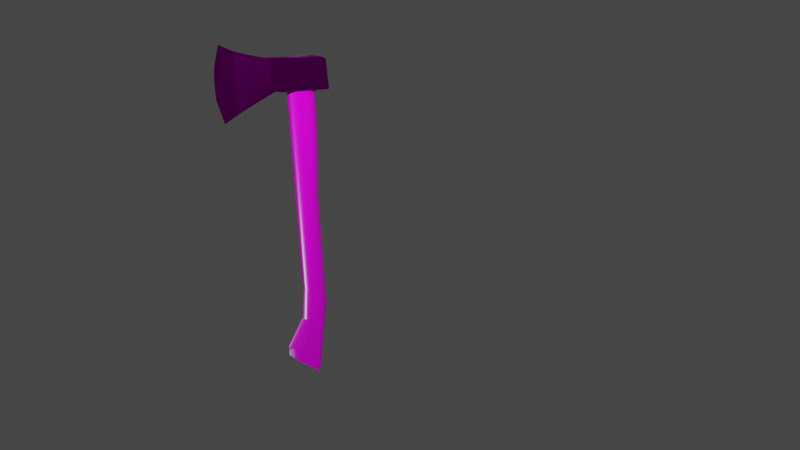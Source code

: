 # Source: Axe.blend  (saved by Blender 3.3.6; exported with 4.5.12 LTS)
import bpy
from mathutils import Matrix  # noqa: F401  (used for matrix-valued properties, if any)

bpy.ops.wm.read_factory_settings(use_empty=True)
scene = bpy.context.scene
scene.name = 'Scene'

# ---- collections
col_collection = bpy.data.collections.new('Collection'); scene.collection.children.link(col_collection)

# ---- images (referenced by path relative to the original .blend; pixels are not part of the script)
import os
ASSET_DIR = os.environ.get("B2B_ASSET_DIR", "")  # directory of the original .blend (textures are referenced by path, not embedded)
HERE = os.path.dirname(os.path.abspath(__file__))  # packed textures are extracted next to this script under _unpacked/

def load_image(name, relpath, width, height, colorspace="sRGB"):
    """Load a texture the original file referenced (path relative to the .blend, or extracted next to this script)."""
    p = next((c for c in (os.path.join(HERE, relpath), os.path.join(ASSET_DIR, relpath)) if relpath and os.path.exists(c)), "")
    if p:
        img = bpy.data.images.load(p, check_existing=True)
        img.name = name
    else:  # same state as the original file: an image datablock whose file is absent (Cycles renders it pink)
        img = bpy.data.images.new(name, width, height)
        img.source = "FILE"
        img.filepath = "//" + (relpath or name)
    img.colorspace_settings.name = colorspace
    return img
img_metal010_1k_roughness_jpg = load_image('Metal010_1K_Roughness.jpg', 'Metal010_1K_Roughness.jpg', 1024, 1024, 'sRGB')
img_metal010_1k_normaldx_jpg = load_image('Metal010_1K_NormalDX.jpg', 'Metal010_1K_NormalDX.jpg', 1024, 1024, 'sRGB')
img_metal010_1k_color_jpg = load_image('Metal010_1K_Color.jpg', 'Metal010_1K_Color.jpg', 1024, 1024, 'sRGB')
img_wood048_1k_color_jpg = load_image('Wood048_1K_Color.jpg', 'Wood048_1K_Color.jpg', 1024, 1024, 'sRGB')
img_wood048_1k_normaldx_jpg = load_image('Wood048_1K_NormalDX.jpg', 'Wood048_1K_NormalDX.jpg', 1024, 1024, 'sRGB')
img_wood048_1k_roughness_jpg = load_image('Wood048_1K_Roughness.jpg', 'Wood048_1K_Roughness.jpg', 1024, 1024, 'sRGB')
img_wood048_1k_displacement_jpg = load_image('Wood048_1K_Displacement.jpg', 'Wood048_1K_Displacement.jpg', 1024, 1024, 'sRGB')

# ---- materials (node trees are filled in below, after node groups)
mat_roughmetal = bpy.data.materials.new('RoughMetal')
mat_roughmetal.displacement_method = 'DISPLACEMENT'
mat_wood = bpy.data.materials.new('Wood')
mat_wood.alpha_threshold = 0.0
mat_wood.roughness = 0.5
mat_wood.line_color = (0.0, 0.0, 0.0, 1.0)

# ---- material node trees
mat_roughmetal.use_nodes = True; mat_roughmetal.node_tree.nodes.clear()
_N = mat_roughmetal.node_tree.nodes; _L = mat_roughmetal.node_tree.links
n0 = _N.new('ShaderNodeOutputMaterial'); n0.name = 'Material Output'; n0.location = (495, 300)
n1 = _N.new('ShaderNodeTexImage'); n1.name = 'Image Texture.003'; n1.location = (-491, -53)
n1.image = img_metal010_1k_roughness_jpg
n2 = _N.new('ShaderNodeNormalMap'); n2.name = 'Normal Map'; n2.location = (-263, -390)
n3 = _N.new('ShaderNodeTexImage'); n3.name = 'Image Texture.002'; n3.location = (-651, -377)
n3.image = img_metal010_1k_normaldx_jpg
n4 = _N.new('ShaderNodeBsdfAnisotropic'); n4.name = 'Glossy BSDF'; n4.location = (10, 300)
n4.distribution = 'GGX'
n5 = _N.new('ShaderNodeTexImage'); n5.name = 'Image Texture'; n5.location = (-476, 313)
n5.image = img_metal010_1k_color_jpg
_L.new(n3.outputs[0], n2.inputs[1])
_L.new(n4.outputs[0], n0.inputs[0])
_L.new(n1.outputs[0], n4.inputs[1])
_L.new(n2.outputs[0], n4.inputs[4])
_L.new(n5.outputs[0], n4.inputs[0])
n0.is_active_output = True
mat_wood.use_nodes = True; mat_wood.node_tree.nodes.clear()
_N = mat_wood.node_tree.nodes; _L = mat_wood.node_tree.links
n0 = _N.new('ShaderNodeBsdfPrincipled'); n0.name = 'Principled BSDF'; n0.location = (10, 300)
n0.distribution = 'GGX'
n0.subsurface_method = 'RANDOM_WALK_SKIN'
n0.inputs[3].default_value = 1.45
n0.inputs[27].default_value = (0.0, 0.0, 0.0, 1.0)
n0.inputs[28].default_value = 1.0
n1 = _N.new('ShaderNodeTexImage'); n1.name = 'Image Texture'; n1.location = (-465, 206)
n1.image = img_wood048_1k_color_jpg
n2 = _N.new('ShaderNodeTexImage'); n2.name = 'Image Texture.001'; n2.location = (-596, -360)
n2.image = img_wood048_1k_normaldx_jpg
n3 = _N.new('ShaderNodeNormalMap'); n3.name = 'Normal Map'; n3.location = (-245, -324)
n4 = _N.new('ShaderNodeTexImage'); n4.name = 'Image Texture.002'; n4.location = (-734, -73)
n4.image = img_wood048_1k_roughness_jpg
n5 = _N.new('ShaderNodeOutputMaterial'); n5.name = 'Material Output'; n5.location = (513, 279)
n6 = _N.new('ShaderNodeTexImage'); n6.name = 'Image Texture.003'; n6.location = (346, -33)
n6.image = img_wood048_1k_displacement_jpg
n7 = _N.new('ShaderNodeDisplacement'); n7.name = 'Displacement'; n7.location = (674, -42)
n7.inputs[2].default_value = 1.0
_L.new(n0.outputs[0], n5.inputs[0])
_L.new(n1.outputs[0], n0.inputs[0])
_L.new(n2.outputs[0], n3.inputs[1])
_L.new(n3.outputs[0], n0.inputs[5])
_L.new(n4.outputs[0], n0.inputs[2])
_L.new(n6.outputs[0], n7.inputs[0])
_L.new(n7.outputs[0], n5.inputs[2])
n5.is_active_output = True

# ---- world
world_world = bpy.data.worlds.new('World'); scene.world = world_world
world_world.use_nodes = True; world_world.node_tree.nodes.clear()
_N = world_world.node_tree.nodes; _L = world_world.node_tree.links
n0 = _N.new('ShaderNodeOutputWorld'); n0.name = 'World Output'; n0.location = (300, 300)
n1 = _N.new('ShaderNodeBackground'); n1.name = 'Background'; n1.location = (10, 300)
n1.inputs[0].default_value = (0.05088, 0.05088, 0.05088, 1.0)
_L.new(n1.outputs[0], n0.inputs[0])
n0.is_active_output = True
world_world.color = (0.05088, 0.05088, 0.05088)
world_world.use_sun_shadow = False
world_world.sun_shadow_jitter_overblur = 0.0

# ---- cameras
cam_camera = bpy.data.cameras.new('Camera')
cam_camera.clip_end = 100.0
cam_camera.ortho_scale = 7.314

# ---- lights
light_light = bpy.data.lights.new('Light', 'POINT')
light_light.transmission_factor = 0.0
light_light.energy = 1000.0
light_light.shadow_soft_size = 0.1
light_light.shadow_maximum_resolution = 0.006
light_light.use_absolute_resolution = True

# ---- meshes
me_cube_001 = bpy.data.meshes.new('Cube.001')
me_cube_001.from_pydata([(0.02114, -0.7311, -0.1509), (0.02412, -0.7899, 0.9836), (0.03208, -0.7311, -0.1509), (0.0291, -0.7899, 0.9836), (0.01302, -0.5918, 0.8917), (0.04021, -0.5404, -0.02372), (0.01302, -0.5404, -0.02372), (0.04021, -0.5918, 0.8917), (-0.09982, -0.1039, 0.775), (0.153, -0.1039, 0.775), (0.153, -0.035, 0.2898), (0.153, 0.06144, 0.2892), (0.153, -0.02882, 0.2931), (0.153, -0.02203, 0.2959), (0.153, -0.01472, 0.2983), (0.153, -0.007014, 0.3), (0.153, 0.000989, 0.3012), (0.153, 0.009168, 0.3018), (0.153, 0.0174, 0.3017), (0.153, 0.02558, 0.3011), (0.153, 0.03356, 0.2998), (0.153, 0.04126, 0.298), (0.153, 0.04853, 0.2956), (0.153, 0.0553, 0.2926), (-0.09982, 0.06144, 0.2892), (-0.09982, -0.035, 0.2898), (-0.09982, 0.0553, 0.2926), (-0.09982, 0.04853, 0.2956), (-0.09982, 0.04126, 0.298), (-0.09982, 0.03356, 0.2998), (-0.09982, 0.02558, 0.3011), (-0.09982, 0.0174, 0.3017), (-0.09982, 0.009168, 0.3018), (-0.09982, 0.0009889, 0.3012), (-0.09982, -0.007014, 0.3), (-0.09982, -0.01472, 0.2983), (-0.09982, -0.02203, 0.2959), (-0.09982, -0.02882, 0.2931), (-0.09982, 0.7843, 0.3374), (-0.09982, 0.7611, 0.3111), (-0.09982, 0.7844, 0.3344), (-0.09982, 0.7841, 0.3313), (-0.09982, 0.7835, 0.3283), (-0.09982, 0.7825, 0.3255), (-0.09982, 0.7812, 0.3228), (-0.09982, 0.7795, 0.3203), (-0.09982, 0.7775, 0.3181), (-0.09982, 0.7753, 0.3161), (-0.09982, 0.7728, 0.3144), (-0.09982, 0.7701, 0.313), (-0.09982, 0.7672, 0.312), (-0.09982, 0.7642, 0.3114), (0.153, 0.7611, 0.3111), (0.153, 0.7843, 0.3374), (0.153, 0.7642, 0.3114), (0.153, 0.7672, 0.312), (0.153, 0.7701, 0.313), (0.153, 0.7728, 0.3144), (0.153, 0.7753, 0.3161), (0.153, 0.7775, 0.3181), (0.153, 0.7795, 0.3203), (0.153, 0.7812, 0.3228), (0.153, 0.7825, 0.3255), (0.153, 0.7835, 0.3283), (0.153, 0.7841, 0.3313), (0.153, 0.7844, 0.3344), (-0.09982, 0.7, 0.7772), (-0.09982, 0.7451, 0.7363), (-0.09982, 0.705, 0.7769), (-0.09982, 0.7099, 0.776), (-0.09982, 0.7148, 0.7745), (-0.09982, 0.7196, 0.7725), (-0.09982, 0.7241, 0.77), (-0.09982, 0.7283, 0.7669), (-0.09982, 0.7321, 0.7635), (-0.09982, 0.7356, 0.7596), (-0.09982, 0.7385, 0.7553), (-0.09982, 0.741, 0.7508), (-0.09982, 0.743, 0.7461), (-0.09982, 0.7443, 0.7413), (0.153, 0.7451, 0.7363), (0.153, 0.7, 0.7772), (0.153, 0.7443, 0.7413), (0.153, 0.743, 0.7461), (0.153, 0.741, 0.7508), (0.153, 0.7385, 0.7553), (0.153, 0.7356, 0.7596), (0.153, 0.7321, 0.7635), (0.153, 0.7283, 0.7669), (0.153, 0.7241, 0.77), (0.153, 0.7196, 0.7725), (0.153, 0.7148, 0.7745), (0.153, 0.7099, 0.776), (0.153, 0.705, 0.7769), (0.02114, -0.8444, 0.2063), (0.02412, -0.8597, 0.6439), (0.02412, -0.848, 0.2341), (0.02412, -0.8514, 0.2648), (0.02412, -0.8544, 0.2978), (0.02412, -0.857, 0.3327), (0.02412, -0.8592, 0.369), (0.02412, -0.861, 0.4061), (0.02412, -0.8623, 0.4434), (0.02412, -0.8631, 0.4806), (0.02412, -0.8634, 0.5169), (0.02412, -0.8632, 0.5519), (0.02412, -0.8625, 0.585), (0.02412, -0.8613, 0.6158), (0.0291, -0.8597, 0.6439), (0.03208, -0.8444, 0.2063), (0.0291, -0.8613, 0.6158), (0.0291, -0.8625, 0.585), (0.0291, -0.8632, 0.5519), (0.0291, -0.8634, 0.5169), (0.0291, -0.8631, 0.4806), (0.0291, -0.8623, 0.4434), (0.0291, -0.861, 0.4061), (0.0291, -0.8592, 0.369), (0.0291, -0.857, 0.3327), (0.0291, -0.8544, 0.2978), (0.0291, -0.8514, 0.2648), (0.0291, -0.848, 0.2341), (0.02412, -0.7905, 0.9811), (0.02412, -0.8544, 0.6764), (0.02412, -0.8508, 0.6953), (0.02412, -0.8464, 0.7178), (0.02412, -0.8412, 0.7437), (0.02412, -0.8353, 0.7725), (0.02412, -0.8288, 0.8038), (0.02412, -0.8217, 0.8372), (0.02412, -0.8143, 0.8721), (0.02412, -0.8065, 0.9081), (0.02412, -0.7985, 0.9446), (0.0291, -0.7905, 0.9811), (0.0291, -0.7985, 0.9446), (0.0291, -0.8065, 0.9081), (0.0291, -0.8143, 0.8721), (0.0291, -0.8217, 0.8372), (0.0291, -0.8288, 0.8038), (0.0291, -0.8353, 0.7725), (0.0291, -0.8412, 0.7437), (0.0291, -0.8464, 0.7178), (0.0291, -0.8508, 0.6953), (0.0291, -0.8544, 0.6764), (0.02412, -0.7311, -0.1509), (0.02412, -0.8444, 0.2063), (0.02412, -0.7441, -0.1121), (0.02412, -0.7571, -0.07337), (0.02412, -0.7697, -0.03521), (0.02412, -0.7819, 0.001822), (0.02412, -0.7934, 0.03718), (0.02412, -0.804, 0.07035), (0.02412, -0.8137, 0.1008), (0.02412, -0.8223, 0.1282), (0.02412, -0.8296, 0.1521), (0.02412, -0.8355, 0.1721), (0.0291, -0.8444, 0.2063), (0.0291, -0.7311, -0.1509), (0.0291, -0.8355, 0.1721), (0.0291, -0.8296, 0.1521), (0.0291, -0.8223, 0.1282), (0.0291, -0.8137, 0.1008), (0.0291, -0.804, 0.07035), (0.0291, -0.7934, 0.03718), (0.0291, -0.7819, 0.001822), (0.0291, -0.7697, -0.03521), (0.0291, -0.7571, -0.07337), (0.0291, -0.7441, -0.1121), (-0.08949, -0.1384, 0.7809), (0.01136, -0.5812, 0.8884), (-0.0813, -0.1666, 0.786), (-0.07272, -0.1976, 0.792), (-0.06387, -0.2309, 0.7988), (-0.05488, -0.2662, 0.8064), (-0.04589, -0.3028, 0.8147), (-0.03703, -0.3404, 0.8234), (-0.02842, -0.3782, 0.8326), (-0.02019, -0.4157, 0.8421), (-0.01246, -0.4525, 0.8516), (-0.005338, -0.4879, 0.8612), (0.001064, -0.5215, 0.8706), (0.006655, -0.5528, 0.8797), (0.1343, -0.104, 0.2478), (0.04258, -0.5258, -0.0145), (0.1271, -0.1311, 0.2313), (0.1196, -0.1608, 0.2131), (0.1117, -0.1927, 0.1934), (0.1037, -0.2265, 0.1726), (0.09562, -0.2615, 0.151), (0.0876, -0.2972, 0.1288), (0.07977, -0.3333, 0.1064), (0.07223, -0.369, 0.08412), (0.0651, -0.4039, 0.06228), (0.05847, -0.4376, 0.0412), (0.05245, -0.4694, 0.02119), (0.04713, -0.499, 0.002532), (0.01065, -0.5258, -0.0145), (-0.08109, -0.104, 0.2478), (0.006093, -0.499, 0.002532), (0.0007689, -0.4694, 0.02119), (-0.005249, -0.4376, 0.0412), (-0.01187, -0.4039, 0.06228), (-0.01901, -0.369, 0.08412), (-0.02654, -0.3333, 0.1064), (-0.03438, -0.2972, 0.1288), (-0.04239, -0.2615, 0.151), (-0.05047, -0.2265, 0.1726), (-0.0585, -0.1927, 0.1934), (-0.06635, -0.1608, 0.2131), (-0.07392, -0.1311, 0.2313), (0.04187, -0.5812, 0.8884), (0.1427, -0.1384, 0.7809), (0.04657, -0.5528, 0.8797), (0.05216, -0.5215, 0.8706), (0.05856, -0.4879, 0.8612), (0.06568, -0.4525, 0.8516), (0.07341, -0.4157, 0.8421), (0.08164, -0.3782, 0.8326), (0.09025, -0.3404, 0.8234), (0.09912, -0.3028, 0.8147), (0.1081, -0.2662, 0.8064), (0.1171, -0.2309, 0.7988), (0.1259, -0.1976, 0.792), (0.1345, -0.1666, 0.786), (0.1464, 0.5667, -4.024), (0.1464, 0.4429, 0.6341), (0.1443, 0.4681, 0.6618), (0.1382, 0.4927, 0.6888), (0.1281, 0.5161, 0.7145), (0.1144, 0.5377, 0.7381), (0.09742, 0.5569, 0.7593), (0.07749, 0.5734, 0.7773), (0.05514, 0.5866, 0.7918), (0.03092, 0.5963, 0.8024), (0.1464, 0.5667, -4.024), (0.04504, 0.6239, -3.923), (0.05514, 0.6194, -3.935), (0.07749, 0.6146, -3.943), (0.09742, 0.6085, -3.953), (0.1144, 0.6015, -3.965), (0.1281, 0.5935, -3.979), (0.1382, 0.585, -3.993), (0.1443, 0.5759, -4.008), (0.1464, 0.33, 0.6274), (0.1443, 0.3024, 0.652), (0.1382, 0.2755, 0.6759), (0.1281, 0.2499, 0.6986), (0.1144, 0.2263, 0.7196), (0.09742, 0.2053, 0.7383), (0.07749, 0.1873, 0.7543), (0.05514, 0.1728, 0.7672), (0.03092, 0.1622, 0.7766), (0.1464, 0.2986, -3.857), (0.1443, 0.271, -3.84), (0.1382, 0.244, -3.823), (0.1281, 0.2185, -3.808), (0.1144, 0.1949, -3.793), (0.09742, 0.1738, -3.78), (0.07749, 0.1558, -3.769), (0.1464, 0.5737, -2.963), (0.03092, 0.7332, -2.968), (0.05514, 0.7231, -2.968), (0.07749, 0.7093, -2.967), (0.09742, 0.6923, -2.967), (0.1144, 0.6722, -2.966), (0.1281, 0.6498, -2.966), (0.1382, 0.6255, -2.965), (0.1443, 0.5999, -2.964), (0.1464, 0.2827, -3.661), (0.1443, 0.2561, -3.656), (0.1382, 0.2301, -3.651), (0.1281, 0.2054, -3.646), (0.1144, 0.1827, -3.641), (0.09742, 0.1623, -3.637), (0.07749, 0.145, -3.634), (0.05514, 0.131, -3.631), (0.03092, 0.1208, -3.629), (0.1464, 0.4695, -1.311), (0.03092, 0.6285, -1.308), (0.05514, 0.6185, -1.308), (0.07749, 0.6048, -1.308), (0.09742, 0.5877, -1.309), (0.1144, 0.5678, -1.309), (0.1281, 0.5454, -1.31), (0.1382, 0.5212, -1.31), (0.1443, 0.4957, -1.311), (0.1464, 0.5033, -3.222), (0.1443, 0.4774, -3.215), (0.1382, 0.4521, -3.208), (0.1281, 0.4282, -3.202), (0.1144, 0.406, -3.196), (0.09742, 0.3863, -3.191), (0.07749, 0.3694, -3.187), (0.05514, 0.3559, -3.183), (0.03092, 0.3459, -3.181), (0.1464, 0.4813, -0.5201), (0.03092, 0.6402, -0.5186), (0.05514, 0.6302, -0.5187), (0.07749, 0.6165, -0.5188), (0.09742, 0.5995, -0.519), (0.1144, 0.5795, -0.5192), (0.1281, 0.5572, -0.5194), (0.1382, 0.5329, -0.5196), (0.1443, 0.5074, -0.5199), (0.1464, 0.5236, -2.735), (0.1443, 0.4974, -2.735), (0.1382, 0.4719, -2.736), (0.1281, 0.4477, -2.736), (0.1144, 0.4253, -2.736), (0.09742, 0.4053, -2.736), (0.07749, 0.3883, -2.736), (0.05514, 0.3746, -2.736), (0.03092, 0.3645, -2.736), (-0.09389, 0.4452, 0.6367), (-0.09186, 0.4701, 0.6639), (-0.08583, 0.4943, 0.6906), (-0.07594, 0.5174, 0.7158), (-0.06243, 0.5386, 0.7392), (-0.04565, 0.5576, 0.76), (-0.026, 0.5738, 0.7778), (-0.003966, 0.5868, 0.7921), (0.01991, 0.5964, 0.8026), (0.01991, 0.6181, -3.921), (-0.003966, 0.6085, -3.918), (-0.026, 0.5954, -3.913), (-0.04565, 0.5792, -3.908), (-0.06243, 0.5602, -3.902), (-0.07594, 0.5388, -3.894), (-0.09389, 0.3275, 0.6296), (0.01991, 0.1621, 0.7767), (-0.003966, 0.1726, 0.7674), (-0.026, 0.1868, 0.7547), (-0.04565, 0.2045, 0.739), (-0.06243, 0.2253, 0.7205), (-0.07594, 0.2485, 0.6998), (-0.08583, 0.2737, 0.6774), (-0.09186, 0.3003, 0.6538), (0.04504, 0.1241, -3.746), (0.01991, 0.1298, -3.743), (-0.003966, 0.1393, -3.737), (-0.026, 0.1522, -3.729), (-0.04565, 0.1683, -3.72), (-0.06243, 0.187, -3.708), (-0.07594, 0.2081, -3.695), (-0.08583, 0.231, -3.681), (-0.09186, 0.255, -3.667), (-0.09389, 0.2803, -3.66), (0.01991, 0.1207, -3.629), (-0.003966, 0.1308, -3.631), (-0.026, 0.1445, -3.634), (-0.04565, 0.1616, -3.637), (-0.06243, 0.1817, -3.641), (-0.07594, 0.2041, -3.646), (-0.08583, 0.2285, -3.65), (-0.09186, 0.2541, -3.655), (-0.09389, 0.5761, -2.963), (-0.09186, 0.6019, -2.964), (-0.08583, 0.6271, -2.965), (-0.07594, 0.6511, -2.966), (-0.06243, 0.6732, -2.966), (-0.04565, 0.693, -2.967), (-0.026, 0.7098, -2.967), (-0.003966, 0.7234, -2.968), (0.01991, 0.7333, -2.968), (0.0708, 0.5667, -4.024), (-0.07594, 0.536, -3.899), (-0.06243, 0.5435, -3.93), (-0.04565, 0.5502, -3.957), (-0.026, 0.5559, -3.98), (-0.003966, 0.5606, -3.999), (0.01991, 0.5639, -4.013), (0.04504, 0.566, -4.021), (-0.09389, 0.5009, -3.221), (0.01991, 0.3458, -3.181), (-0.003966, 0.3556, -3.183), (-0.026, 0.369, -3.187), (-0.04565, 0.3856, -3.191), (-0.06243, 0.4051, -3.196), (-0.07594, 0.4269, -3.202), (-0.08583, 0.4505, -3.208), (-0.09186, 0.4754, -3.214), (-0.09389, 0.4719, -1.311), (-0.09186, 0.4977, -1.311), (-0.08583, 0.5228, -1.31), (-0.07594, 0.5467, -1.31), (-0.06243, 0.5688, -1.309), (-0.04565, 0.5884, -1.309), (-0.026, 0.6052, -1.308), (-0.003966, 0.6187, -1.308), (0.01991, 0.6286, -1.308), (-0.09389, 0.5212, -2.735), (-0.09186, 0.4954, -2.735), (-0.08583, 0.4703, -2.736), (-0.07594, 0.4464, -2.736), (-0.06243, 0.4243, -2.736), (-0.04565, 0.4046, -2.736), (-0.026, 0.3878, -2.736), (-0.003966, 0.3743, -2.736), (0.01991, 0.3644, -2.736), (-0.09389, 0.4837, -0.5201), (-0.09186, 0.5094, -0.5198), (-0.08583, 0.5346, -0.5196), (-0.07594, 0.5585, -0.5194), (-0.06243, 0.5805, -0.5192), (-0.04565, 0.6002, -0.519), (-0.026, 0.6169, -0.5188), (-0.003966, 0.6304, -0.5187), (0.01991, 0.6403, -0.5186)], [(274, 276), (260, 398)], [(39, 52, 11, 24), (2, 3, 133, 134, 135, 136, 137, 138, 139, 140, 141, 142, 143, 108, 110, 111, 112, 113, 114, 115, 116, 117, 118, 119, 120, 121, 109, 158, 159, 160, 161, 162, 163, 164, 165, 166, 167, 157), (7, 4, 1, 3), (6, 5, 2, 0), (5, 7, 3, 2), (144, 146, 147, 148, 149, 150, 151, 152, 153, 154, 155, 94, 96, 97, 98, 99, 100, 101, 102, 103, 104, 105, 106, 107, 95, 123, 124, 125, 126, 127, 128, 129, 130, 131, 132, 122, 1, 0), (3, 1, 122, 133), (0, 2, 157, 144), (9, 211, 182, 10, 12, 13, 14, 15, 16, 17, 18, 19, 20, 21, 22, 23, 11, 52, 54, 55, 56, 57, 58, 59, 60, 61, 62, 63, 64, 65, 53, 80, 82, 83, 84, 85, 86, 87, 88, 89, 90, 91, 92, 93, 81), (25, 10, 182, 197), (9, 8, 168, 211), (0, 1, 4, 6), (196, 183, 5, 6), (8, 66, 68, 69, 70, 71, 72, 73, 74, 75, 76, 77, 78, 79, 67, 38, 40, 41, 42, 43, 44, 45, 46, 47, 48, 49, 50, 51, 39, 24, 26, 27, 28, 29, 30, 31, 32, 33, 34, 35, 36, 37, 25, 197, 168), (183, 210, 7, 5), (38, 67, 80, 53), (10, 25, 37, 12), (12, 37, 36, 13), (13, 36, 35, 14), (14, 35, 34, 15), (15, 34, 33, 16), (16, 33, 32, 17), (17, 32, 31, 18), (18, 31, 30, 19), (19, 30, 29, 20), (20, 29, 28, 21), (21, 28, 27, 22), (22, 27, 26, 23), (23, 26, 24, 11), (52, 39, 51, 54), (54, 51, 50, 55), (55, 50, 49, 56), (56, 49, 48, 57), (57, 48, 47, 58), (58, 47, 46, 59), (59, 46, 45, 60), (60, 45, 44, 61), (61, 44, 43, 62), (62, 43, 42, 63), (63, 42, 41, 64), (64, 41, 40, 65), (65, 40, 38, 53), (81, 66, 8, 9), (66, 81, 93, 68), (68, 93, 92, 69), (69, 92, 91, 70), (70, 91, 90, 71), (71, 90, 89, 72), (72, 89, 88, 73), (73, 88, 87, 74), (74, 87, 86, 75), (75, 86, 85, 76), (76, 85, 84, 77), (77, 84, 83, 78), (78, 83, 82, 79), (79, 82, 80, 67), (210, 169, 4, 7), (108, 95, 107, 110), (110, 107, 106, 111), (111, 106, 105, 112), (112, 105, 104, 113), (113, 104, 103, 114), (114, 103, 102, 115), (115, 102, 101, 116), (116, 101, 100, 117), (117, 100, 99, 118), (118, 99, 98, 119), (119, 98, 97, 120), (120, 97, 96, 121), (121, 96, 94, 109), (133, 122, 132, 134), (134, 132, 131, 135), (135, 131, 130, 136), (136, 130, 129, 137), (137, 129, 128, 138), (138, 128, 127, 139), (139, 127, 126, 140), (140, 126, 125, 141), (141, 125, 124, 142), (142, 124, 123, 143), (143, 123, 95, 108), (144, 157, 167, 146), (146, 167, 166, 147), (147, 166, 165, 148), (148, 165, 164, 149), (149, 164, 163, 150), (150, 163, 162, 151), (151, 162, 161, 152), (152, 161, 160, 153), (153, 160, 159, 154), (154, 159, 158, 155), (155, 158, 109, 94), (145, 156, 109, 94), (169, 210, 212, 181), (181, 212, 213, 180), (180, 213, 214, 179), (179, 214, 215, 178), (178, 215, 216, 177), (177, 216, 217, 176), (176, 217, 218, 175), (175, 218, 219, 174), (174, 219, 220, 173), (173, 220, 221, 172), (172, 221, 222, 171), (171, 222, 223, 170), (170, 223, 211, 168), (183, 196, 198, 195), (195, 198, 199, 194), (194, 199, 200, 193), (193, 200, 201, 192), (192, 201, 202, 191), (191, 202, 203, 190), (190, 203, 204, 189), (189, 204, 205, 188), (188, 205, 206, 187), (187, 206, 207, 186), (186, 207, 208, 185), (185, 208, 209, 184), (184, 209, 197, 182), (210, 183, 195, 212), (212, 195, 194, 213), (213, 194, 193, 214), (214, 193, 192, 215), (215, 192, 191, 216), (216, 191, 190, 217), (217, 190, 189, 218), (218, 189, 188, 219), (219, 188, 187, 220), (220, 187, 186, 221), (221, 186, 185, 222), (222, 185, 184, 223), (223, 184, 182, 211), (168, 197, 209, 170), (170, 209, 208, 171), (171, 208, 207, 172), (172, 207, 206, 173), (173, 206, 205, 174), (174, 205, 204, 175), (175, 204, 203, 176), (176, 203, 202, 177), (177, 202, 201, 178), (178, 201, 200, 179), (179, 200, 199, 180), (180, 199, 198, 181), (181, 198, 196, 169), (6, 4, 169, 196), (286, 268, 252, 224, 234, 259, 277, 295, 225, 243, 304), (364, 224, 252, 253, 254, 255, 256, 257, 258), (259, 234, 242, 267), (267, 242, 241, 266), (266, 241, 240, 265), (265, 240, 239, 264), (264, 239, 238, 263), (263, 238, 237, 262), (262, 237, 236, 261), (261, 236, 235, 260), (274, 258, 257, 273), (273, 257, 256, 272), (272, 256, 255, 271), (271, 255, 254, 270), (270, 254, 253, 269), (269, 253, 252, 268), (277, 259, 267, 285), (285, 267, 266, 284), (284, 266, 265, 283), (283, 265, 264, 282), (282, 264, 263, 281), (281, 263, 262, 280), (280, 262, 261, 279), (279, 261, 260, 278), (294, 276, 275, 293), (293, 275, 274, 292), (292, 274, 273, 291), (291, 273, 272, 290), (290, 272, 271, 289), (289, 271, 270, 288), (288, 270, 269, 287), (287, 269, 268, 286), (295, 277, 285, 303), (303, 285, 284, 302), (302, 284, 283, 301), (301, 283, 282, 300), (300, 282, 281, 299), (299, 281, 280, 298), (298, 280, 279, 297), (297, 279, 278, 296), (312, 294, 293, 311), (311, 293, 292, 310), (310, 292, 291, 309), (309, 291, 290, 308), (308, 290, 289, 307), (307, 289, 288, 306), (306, 288, 287, 305), (305, 287, 286, 304), (225, 295, 303, 226), (226, 303, 302, 227), (227, 302, 301, 228), (228, 301, 300, 229), (229, 300, 299, 230), (230, 299, 298, 231), (231, 298, 297, 232), (232, 297, 296, 233), (233, 296, 407, 321), (251, 312, 311, 250), (250, 311, 310, 249), (249, 310, 309, 248), (248, 309, 308, 247), (247, 308, 307, 246), (246, 307, 306, 245), (245, 306, 305, 244), (244, 305, 304, 243), (251, 329, 233), (233, 251, 250, 232), (232, 250, 249, 231), (231, 249, 248, 230), (230, 248, 247, 229), (229, 247, 246, 228), (228, 246, 245, 227), (227, 245, 244, 226), (226, 244, 243, 225), (364, 258, 337, 371), (371, 337, 338, 370), (370, 338, 339, 369), (369, 339, 340, 368), (368, 340, 341, 367), (367, 341, 342, 366), (366, 342, 343, 365), (398, 329, 330, 397), (397, 330, 331, 396), (396, 331, 332, 395), (395, 332, 333, 394), (394, 333, 334, 393), (393, 334, 335, 392), (392, 335, 336, 391), (391, 336, 328, 390), (260, 235, 322, 363), (363, 322, 323, 362), (362, 323, 324, 361), (361, 324, 325, 360), (360, 325, 326, 359), (359, 326, 327, 358), (345, 354, 346), (365, 343, 344, 345, 346, 327), (275, 337, 258, 274), (338, 347, 348, 339), (339, 348, 349, 340), (340, 349, 350, 341), (341, 350, 351, 342), (342, 351, 352, 343), (343, 352, 353, 344), (344, 353, 354, 345), (234, 364, 371, 235, 236, 237, 238, 239, 240, 241, 242), (389, 363, 362, 388), (388, 362, 361, 387), (387, 361, 360, 386), (386, 360, 359, 385), (385, 359, 358, 384), (384, 358, 357, 383), (383, 357, 356, 382), (382, 356, 355, 381), (235, 371, 370, 322), (322, 370, 369, 323), (323, 369, 368, 324), (324, 368, 367, 325), (325, 367, 366, 326), (326, 366, 365, 327), (347, 373, 374, 348), (348, 374, 375, 349), (349, 375, 376, 350), (350, 376, 377, 351), (351, 377, 378, 352), (352, 378, 379, 353), (353, 379, 380, 354), (354, 380, 372, 346), (407, 389, 388, 406), (406, 388, 387, 405), (405, 387, 386, 404), (404, 386, 385, 403), (403, 385, 384, 402), (402, 384, 383, 401), (401, 383, 382, 400), (400, 382, 381, 399), (373, 398, 397, 374), (374, 397, 396, 375), (375, 396, 395, 376), (376, 395, 394, 377), (377, 394, 393, 378), (378, 393, 392, 379), (379, 392, 391, 380), (380, 391, 390, 372), (321, 407, 406, 320), (320, 406, 405, 319), (319, 405, 404, 318), (318, 404, 403, 317), (317, 403, 402, 316), (316, 402, 401, 315), (315, 401, 400, 314), (314, 400, 399, 313), (329, 321, 320, 330), (330, 320, 319, 331), (331, 319, 318, 332), (332, 318, 317, 333), (333, 317, 316, 334), (334, 316, 315, 335), (335, 315, 314, 336), (336, 314, 313, 328), (294, 312, 398, 373), (276, 294, 373, 347), (275, 276, 347, 338, 337), (381, 328, 313), (328, 381, 355, 390), (358, 327, 346, 372, 390, 355, 356, 357), (312, 251, 233, 321, 329, 398), (399, 381, 313), (296, 278, 389, 407), (278, 260, 363, 389)])
me_cube_001.polygons.foreach_set('material_index', [0, 0, 0, 0, 0, 0, 0, 0, 0, 0, 0, 0, 0, 0, 0, 0, 0, 0, 0, 0, 0, 0, 0, 0, 0, 0, 0, 0, 0, 0, 0, 0, 0, 0, 0, 0, 0, 0, 0, 0, 0, 0, 0, 0, 0, 0, 0, 0, 0, 0, 0, 0, 0, 0, 0, 0, 0, 0, 0, 0, 0, 0, 0, 0, 0, 0, 0, 0, 0, 0, 0, 0, 0, 0, 0, 0, 0, 0, 0, 0, 0, 0, 0, 0, 0, 0, 0, 0, 0, 0, 0, 0, 0, 0, 0, 0, 0, 0, 0, 0, 0, 0, 0, 0, 0, 0, 0, 0, 0, 0, 0, 0, 0, 0, 0, 0, 0, 0, 0, 0, 0, 0, 0, 0, 0, 0, 0, 0, 0, 0, 0, 0, 0, 0, 0, 0, 0, 0, 0, 0, 0, 0, 0, 0, 0, 0, 1, 1, 1, 1, 1, 1, 1, 1, 1, 1, 1, 1, 1, 1, 1, 1, 1, 1, 1, 1, 1, 1, 1, 1, 1, 1, 1, 1, 1, 1, 1, 1, 1, 1, 1, 1, 1, 1, 1, 1, 1, 1, 1, 1, 1, 1, 1, 1, 1, 1, 1, 1, 1, 1, 1, 1, 1, 1, 1, 1, 1, 1, 1, 1, 1, 1, 1, 1, 1, 1, 1, 1, 1, 1, 1, 1, 1, 1, 1, 1, 1, 1, 1, 1, 1, 1, 1, 1, 1, 1, 1, 1, 1, 1, 1, 1, 1, 1, 1, 1, 1, 1, 1, 1, 1, 1, 1, 1, 1, 1, 1, 1, 1, 1, 1, 1, 1, 1, 1, 1, 1, 1, 1, 1, 1, 1, 1, 1, 1, 1, 1, 1, 1, 1, 1, 1, 1, 1, 1, 1, 1, 1, 1, 1, 1, 1, 1, 1, 1, 1, 1, 1, 1, 1, 1, 1, 1, 1, 1, 1, 1, 1, 1, 1, 1, 1, 1, 1, 1, 1])
_uv = me_cube_001.uv_layers.new(name='UVMap')
_uv.uv.foreach_set('vector', [-0.1201, 0.4866, -0.1201, 0.4866, 0.3381, 0.4723, 0.3381, 0.4723, 0.8572, 0.1841, 0.8957, 0.9271, 0.8961, 0.9255, 0.9013, 0.9015, 0.9065, 0.8776, 0.9116, 0.8541, 0.9165, 0.8312, 0.9211, 0.8093, 0.9254, 0.7888, 0.9293, 0.77, 0.9327, 0.753, 0.9356, 0.7383, 0.9379, 0.7259, 0.9414, 0.7046, 0.9425, 0.6862, 0.9432, 0.666, 0.9437, 0.6443, 0.9438, 0.6214, 0.9436, 0.5976, 0.9431, 0.5733, 0.9422, 0.5488, 0.9411, 0.5246, 0.9396, 0.5008, 0.9379, 0.478, 0.9359, 0.4563, 0.9337, 0.4362, 0.9314, 0.418, 0.9255, 0.3956, 0.9217, 0.3825, 0.9169, 0.3669, 0.9113, 0.3489, 0.9049, 0.329, 0.898, 0.3073, 0.8904, 0.2841, 0.8825, 0.2598, 0.8742, 0.2349, 0.8657, 0.2095, 0.8572, 0.1841, 0.7659, 0.8669, 0.7659, 0.8669, 0.8957, 0.9271, 0.8957, 0.9271, 0.7323, 0.2674, 0.7323, 0.2674, 0.8572, 0.1841, 0.8572, 0.1841, 0.7323, 0.2674, 0.7659, 0.8669, 0.8957, 0.9271, 0.8572, 0.1841, 0.8572, 0.1841, 0.8657, 0.2095, 0.8742, 0.2349, 0.8825, 0.2598, 0.8904, 0.2841, 0.898, 0.3073, 0.9049, 0.329, 0.9113, 0.3489, 0.9169, 0.3669, 0.9217, 0.3825, 0.9255, 0.3956, 0.9314, 0.418, 0.9337, 0.4362, 0.9359, 0.4563, 0.9379, 0.478, 0.9396, 0.5008, 0.9411, 0.5246, 0.9422, 0.5488, 0.9431, 0.5733, 0.9436, 0.5976, 0.9438, 0.6214, 0.9437, 0.6443, 0.9432, 0.666, 0.9425, 0.6862, 0.9414, 0.7046, 0.9379, 0.7259, 0.9356, 0.7383, 0.9327, 0.753, 0.9293, 0.77, 0.9254, 0.7888, 0.9211, 0.8093, 0.9165, 0.8312, 0.9116, 0.8541, 0.9065, 0.8776, 0.9013, 0.9015, 0.8961, 0.9255, 0.8957, 0.9271, 0.8572, 0.1841, 0.8957, 0.9271, 0.8957, 0.9271, 0.8961, 0.9255, 0.8961, 0.9255, 0.8572, 0.1841, 0.8572, 0.1841, 0.8572, 0.1841, 0.8572, 0.1841, 0.4464, 0.7905, 0.469, 0.7943, 0.4465, 0.4452, 0.4013, 0.4727, 0.3972, 0.4749, 0.3928, 0.4767, 0.388, 0.4782, 0.383, 0.4794, 0.3777, 0.4802, 0.3724, 0.4805, 0.367, 0.4805, 0.3616, 0.4801, 0.3564, 0.4792, 0.3514, 0.478, 0.3466, 0.4765, 0.3422, 0.4746, 0.3381, 0.4723, -0.1201, 0.4866, -0.1221, 0.4868, -0.1241, 0.4873, -0.126, 0.4879, -0.1277, 0.4888, -0.1294, 0.4899, -0.1308, 0.4912, -0.1321, 0.4927, -0.1332, 0.4943, -0.1341, 0.4961, -0.1348, 0.4979, -0.1352, 0.4999, -0.1353, 0.5019, -0.1353, 0.5039, -0.1096, 0.7651, -0.1091, 0.7684, -0.1082, 0.7716, -0.1069, 0.7746, -0.1053, 0.7776, -0.1033, 0.7803, -0.1011, 0.7829, -0.09857, 0.7852, -0.09581, 0.7872, -0.09287, 0.7888, -0.08977, 0.7901, -0.08657, 0.7911, -0.08332, 0.7917, -0.08005, 0.7919, 0.4013, 0.4727, 0.4013, 0.4727, 0.4465, 0.4452, 0.4465, 0.4452, 0.4464, 0.7905, 0.4464, 0.7905, 0.469, 0.7943, 0.469, 0.7943, 0.8572, 0.1841, 0.8957, 0.9271, 0.7659, 0.8669, 0.7323, 0.2674, 0.7227, 0.2734, 0.7227, 0.2734, 0.7323, 0.2674, 0.7323, 0.2674, 0.4464, 0.7905, -0.08005, 0.7919, -0.08332, 0.7917, -0.08657, 0.7911, -0.08977, 0.7901, -0.09287, 0.7888, -0.09581, 0.7872, -0.09857, 0.7852, -0.1011, 0.7829, -0.1033, 0.7803, -0.1053, 0.7776, -0.1069, 0.7746, -0.1082, 0.7716, -0.1091, 0.7684, -0.1096, 0.7651, -0.1353, 0.5039, -0.1353, 0.5019, -0.1352, 0.4999, -0.1348, 0.4979, -0.1341, 0.4961, -0.1332, 0.4943, -0.1321, 0.4927, -0.1308, 0.4912, -0.1294, 0.4899, -0.1277, 0.4888, -0.126, 0.4879, -0.1241, 0.4873, -0.1221, 0.4868, -0.1201, 0.4866, 0.3381, 0.4723, 0.3422, 0.4746, 0.3466, 0.4765, 0.3514, 0.478, 0.3564, 0.4792, 0.3616, 0.4801, 0.367, 0.4805, 0.3724, 0.4805, 0.3777, 0.4802, 0.383, 0.4794, 0.388, 0.4782, 0.3928, 0.4767, 0.3972, 0.4749, 0.4013, 0.4727, 0.4465, 0.4452, 0.469, 0.7943, 0.7227, 0.2734, 0.759, 0.8647, 0.7659, 0.8669, 0.7323, 0.2674, -0.1353, 0.5039, -0.1096, 0.7651, -0.1096, 0.7651, -0.1353, 0.5039, 0.4013, 0.4727, 0.4013, 0.4727, 0.3972, 0.4749, 0.3972, 0.4749, 0.3972, 0.4749, 0.3972, 0.4749, 0.3928, 0.4767, 0.3928, 0.4767, 0.3928, 0.4767, 0.3928, 0.4767, 0.388, 0.4782, 0.388, 0.4782, 0.388, 0.4782, 0.388, 0.4782, 0.383, 0.4794, 0.383, 0.4794, 0.383, 0.4794, 0.383, 0.4794, 0.3777, 0.4802, 0.3777, 0.4802, 0.3777, 0.4802, 0.3777, 0.4802, 0.3724, 0.4805, 0.3724, 0.4805, 0.3724, 0.4805, 0.3724, 0.4805, 0.367, 0.4805, 0.367, 0.4805, 0.367, 0.4805, 0.367, 0.4805, 0.3616, 0.4801, 0.3616, 0.4801, 0.3616, 0.4801, 0.3616, 0.4801, 0.3564, 0.4792, 0.3564, 0.4792, 0.3564, 0.4792, 0.3564, 0.4792, 0.3514, 0.478, 0.3514, 0.478, 0.3514, 0.478, 0.3514, 0.478, 0.3466, 0.4765, 0.3466, 0.4765, 0.3466, 0.4765, 0.3466, 0.4765, 0.3422, 0.4746, 0.3422, 0.4746, 0.3422, 0.4746, 0.3422, 0.4746, 0.3381, 0.4723, 0.3381, 0.4723, -0.1201, 0.4866, -0.1201, 0.4866, -0.1221, 0.4868, -0.1221, 0.4868, -0.1221, 0.4868, -0.1221, 0.4868, -0.1241, 0.4873, -0.1241, 0.4873, -0.1241, 0.4873, -0.1241, 0.4873, -0.126, 0.4879, -0.126, 0.4879, -0.126, 0.4879, -0.126, 0.4879, -0.1277, 0.4888, -0.1277, 0.4888, -0.1277, 0.4888, -0.1277, 0.4888, -0.1294, 0.4899, -0.1294, 0.4899, -0.1294, 0.4899, -0.1294, 0.4899, -0.1308, 0.4912, -0.1308, 0.4912, -0.1308, 0.4912, -0.1308, 0.4912, -0.1321, 0.4927, -0.1321, 0.4927, -0.1321, 0.4927, -0.1321, 0.4927, -0.1332, 0.4943, -0.1332, 0.4943, -0.1332, 0.4943, -0.1332, 0.4943, -0.1341, 0.4961, -0.1341, 0.4961, -0.1341, 0.4961, -0.1341, 0.4961, -0.1348, 0.4979, -0.1348, 0.4979, -0.1348, 0.4979, -0.1348, 0.4979, -0.1352, 0.4999, -0.1352, 0.4999, -0.1352, 0.4999, -0.1352, 0.4999, -0.1353, 0.5019, -0.1353, 0.5019, -0.1353, 0.5019, -0.1353, 0.5019, -0.1353, 0.5039, -0.1353, 0.5039, -0.08005, 0.7919, -0.08005, 0.7919, 0.4464, 0.7905, 0.4464, 0.7905, -0.08005, 0.7919, -0.08005, 0.7919, -0.08332, 0.7917, -0.08332, 0.7917, -0.08332, 0.7917, -0.08332, 0.7917, -0.08657, 0.7911, -0.08657, 0.7911, -0.08657, 0.7911, -0.08657, 0.7911, -0.08977, 0.7901, -0.08977, 0.7901, -0.08977, 0.7901, -0.08977, 0.7901, -0.09287, 0.7888, -0.09287, 0.7888, -0.09287, 0.7888, -0.09287, 0.7888, -0.09581, 0.7872, -0.09581, 0.7872, -0.09581, 0.7872, -0.09581, 0.7872, -0.09857, 0.7852, -0.09857, 0.7852, -0.09857, 0.7852, -0.09857, 0.7852, -0.1011, 0.7829, -0.1011, 0.7829, -0.1011, 0.7829, -0.1011, 0.7829, -0.1033, 0.7803, -0.1033, 0.7803, -0.1033, 0.7803, -0.1033, 0.7803, -0.1053, 0.7776, -0.1053, 0.7776, -0.1053, 0.7776, -0.1053, 0.7776, -0.1069, 0.7746, -0.1069, 0.7746, -0.1069, 0.7746, -0.1069, 0.7746, -0.1082, 0.7716, -0.1082, 0.7716, -0.1082, 0.7716, -0.1082, 0.7716, -0.1091, 0.7684, -0.1091, 0.7684, -0.1091, 0.7684, -0.1091, 0.7684, -0.1096, 0.7651, -0.1096, 0.7651, 0.759, 0.8647, 0.759, 0.8647, 0.7659, 0.8669, 0.7659, 0.8669, 0.9414, 0.7046, 0.9414, 0.7046, 0.9425, 0.6862, 0.9425, 0.6862, 0.9425, 0.6862, 0.9425, 0.6862, 0.9432, 0.666, 0.9432, 0.666, 0.9432, 0.666, 0.9432, 0.666, 0.9437, 0.6443, 0.9437, 0.6443, 0.9437, 0.6443, 0.9437, 0.6443, 0.9438, 0.6214, 0.9438, 0.6214, 0.9438, 0.6214, 0.9438, 0.6214, 0.9436, 0.5976, 0.9436, 0.5976, 0.9436, 0.5976, 0.9436, 0.5976, 0.9431, 0.5733, 0.9431, 0.5733, 0.9431, 0.5733, 0.9431, 0.5733, 0.9422, 0.5488, 0.9422, 0.5488, 0.9422, 0.5488, 0.9422, 0.5488, 0.9411, 0.5246, 0.9411, 0.5246, 0.9411, 0.5246, 0.9411, 0.5246, 0.9396, 0.5008, 0.9396, 0.5008, 0.9396, 0.5008, 0.9396, 0.5008, 0.9379, 0.478, 0.9379, 0.478, 0.9379, 0.478, 0.9379, 0.478, 0.9359, 0.4563, 0.9359, 0.4563, 0.9359, 0.4563, 0.9359, 0.4563, 0.9337, 0.4362, 0.9337, 0.4362, 0.9337, 0.4362, 0.9337, 0.4362, 0.9314, 0.418, 0.9314, 0.418, 0.8961, 0.9255, 0.8961, 0.9255, 0.9013, 0.9015, 0.9013, 0.9015, 0.9013, 0.9015, 0.9013, 0.9015, 0.9065, 0.8776, 0.9065, 0.8776, 0.9065, 0.8776, 0.9065, 0.8776, 0.9116, 0.8541, 0.9116, 0.8541, 0.9116, 0.8541, 0.9116, 0.8541, 0.9165, 0.8312, 0.9165, 0.8312, 0.9165, 0.8312, 0.9165, 0.8312, 0.9211, 0.8093, 0.9211, 0.8093, 0.9211, 0.8093, 0.9211, 0.8093, 0.9254, 0.7888, 0.9254, 0.7888, 0.9254, 0.7888, 0.9254, 0.7888, 0.9293, 0.77, 0.9293, 0.77, 0.9293, 0.77, 0.9293, 0.77, 0.9327, 0.753, 0.9327, 0.753, 0.9327, 0.753, 0.9327, 0.753, 0.9356, 0.7383, 0.9356, 0.7383, 0.9356, 0.7383, 0.9356, 0.7383, 0.9379, 0.7259, 0.9379, 0.7259, 0.9379, 0.7259, 0.9379, 0.7259, 0.9414, 0.7046, 0.9414, 0.7046, 0.8572, 0.1841, 0.8572, 0.1841, 0.8657, 0.2095, 0.8657, 0.2095, 0.8657, 0.2095, 0.8657, 0.2095, 0.8742, 0.2349, 0.8742, 0.2349, 0.8742, 0.2349, 0.8742, 0.2349, 0.8825, 0.2598, 0.8825, 0.2598, 0.8825, 0.2598, 0.8825, 0.2598, 0.8904, 0.2841, 0.8904, 0.2841, 0.8904, 0.2841, 0.8904, 0.2841, 0.898, 0.3073, 0.898, 0.3073, 0.898, 0.3073, 0.898, 0.3073, 0.9049, 0.329, 0.9049, 0.329, 0.9049, 0.329, 0.9049, 0.329, 0.9113, 0.3489, 0.9113, 0.3489, 0.9113, 0.3489, 0.9113, 0.3489, 0.9169, 0.3669, 0.9169, 0.3669, 0.9169, 0.3669, 0.9169, 0.3669, 0.9217, 0.3825, 0.9217, 0.3825, 0.9217, 0.3825, 0.9217, 0.3825, 0.9255, 0.3956, 0.9255, 0.3956, 0.9255, 0.3956, 0.9255, 0.3956, 0.9314, 0.418, 0.9314, 0.418, 0.9314, 0.418, 0.9314, 0.418, 0.9314, 0.418, 0.9314, 0.418, 0.759, 0.8647, 0.759, 0.8647, 0.7404, 0.859, 0.7404, 0.859, 0.7404, 0.859, 0.7404, 0.859, 0.7199, 0.853, 0.7199, 0.853, 0.7199, 0.853, 0.7199, 0.853, 0.6979, 0.8469, 0.6979, 0.8469, 0.6979, 0.8469, 0.6979, 0.8469, 0.6747, 0.8406, 0.6747, 0.8406, 0.6747, 0.8406, 0.6747, 0.8406, 0.6506, 0.8344, 0.6506, 0.8344, 0.6506, 0.8344, 0.6506, 0.8344, 0.626, 0.8282, 0.626, 0.8282, 0.626, 0.8282, 0.626, 0.8282, 0.6013, 0.8222, 0.6013, 0.8222, 0.6013, 0.8222, 0.6013, 0.8222, 0.5767, 0.8164, 0.5767, 0.8164, 0.5767, 0.8164, 0.5767, 0.8164, 0.5527, 0.811, 0.5527, 0.811, 0.5527, 0.811, 0.5527, 0.811, 0.5296, 0.806, 0.5296, 0.806, 0.5296, 0.806, 0.5296, 0.806, 0.5078, 0.8016, 0.5078, 0.8016, 0.5078, 0.8016, 0.5078, 0.8016, 0.4875, 0.7976, 0.4875, 0.7976, 0.4875, 0.7976, 0.4875, 0.7976, 0.469, 0.7943, 0.469, 0.7943, 0.7227, 0.2734, 0.7227, 0.2734, 0.7051, 0.2846, 0.7051, 0.2846, 0.7051, 0.2846, 0.7051, 0.2846, 0.6858, 0.2968, 0.6858, 0.2968, 0.6858, 0.2968, 0.6858, 0.2968, 0.6649, 0.3099, 0.6649, 0.3099, 0.6649, 0.3099, 0.6649, 0.3099, 0.6429, 0.3237, 0.6429, 0.3237, 0.6429, 0.3237, 0.6429, 0.3237, 0.62, 0.338, 0.62, 0.338, 0.62, 0.338, 0.62, 0.338, 0.5966, 0.3526, 0.5966, 0.3526, 0.5966, 0.3526, 0.5966, 0.3526, 0.573, 0.3673, 0.573, 0.3673, 0.573, 0.3673, 0.573, 0.3673, 0.5496, 0.3818, 0.5496, 0.3818, 0.5496, 0.3818, 0.5496, 0.3818, 0.5267, 0.396, 0.5267, 0.396, 0.5267, 0.396, 0.5267, 0.396, 0.5046, 0.4096, 0.5046, 0.4096, 0.5046, 0.4096, 0.5046, 0.4096, 0.4837, 0.4224, 0.4837, 0.4224, 0.4837, 0.4224, 0.4837, 0.4224, 0.4642, 0.4344, 0.4642, 0.4344, 0.4642, 0.4344, 0.4642, 0.4344, 0.4465, 0.4452, 0.4465, 0.4452, 0.759, 0.8647, 0.7227, 0.2734, 0.7051, 0.2846, 0.7404, 0.859, 0.7404, 0.859, 0.7051, 0.2846, 0.6858, 0.2968, 0.7199, 0.853, 0.7199, 0.853, 0.6858, 0.2968, 0.6649, 0.3099, 0.6979, 0.8469, 0.6979, 0.8469, 0.6649, 0.3099, 0.6429, 0.3237, 0.6747, 0.8406, 0.6747, 0.8406, 0.6429, 0.3237, 0.62, 0.338, 0.6506, 0.8344, 0.6506, 0.8344, 0.62, 0.338, 0.5966, 0.3526, 0.626, 0.8282, 0.626, 0.8282, 0.5966, 0.3526, 0.573, 0.3673, 0.6013, 0.8222, 0.6013, 0.8222, 0.573, 0.3673, 0.5496, 0.3818, 0.5767, 0.8164, 0.5767, 0.8164, 0.5496, 0.3818, 0.5267, 0.396, 0.5527, 0.811, 0.5527, 0.811, 0.5267, 0.396, 0.5046, 0.4096, 0.5296, 0.806, 0.5296, 0.806, 0.5046, 0.4096, 0.4837, 0.4224, 0.5078, 0.8016, 0.5078, 0.8016, 0.4837, 0.4224, 0.4642, 0.4344, 0.4875, 0.7976, 0.4875, 0.7976, 0.4642, 0.4344, 0.4465, 0.4452, 0.469, 0.7943, 0.469, 0.7943, 0.4465, 0.4452, 0.4642, 0.4344, 0.4875, 0.7976, 0.4875, 0.7976, 0.4642, 0.4344, 0.4837, 0.4224, 0.5078, 0.8016, 0.5078, 0.8016, 0.4837, 0.4224, 0.5046, 0.4096, 0.5296, 0.806, 0.5296, 0.806, 0.5046, 0.4096, 0.5267, 0.396, 0.5527, 0.811, 0.5527, 0.811, 0.5267, 0.396, 0.5496, 0.3818, 0.5767, 0.8164, 0.5767, 0.8164, 0.5496, 0.3818, 0.573, 0.3673, 0.6013, 0.8222, 0.6013, 0.8222, 0.573, 0.3673, 0.5966, 0.3526, 0.626, 0.8282, 0.626, 0.8282, 0.5966, 0.3526, 0.62, 0.338, 0.6506, 0.8344, 0.6506, 0.8344, 0.62, 0.338, 0.6429, 0.3237, 0.6747, 0.8406, 0.6747, 0.8406, 0.6429, 0.3237, 0.6649, 0.3099, 0.6979, 0.8469, 0.6979, 0.8469, 0.6649, 0.3099, 0.6858, 0.2968, 0.7199, 0.853, 0.7199, 0.853, 0.6858, 0.2968, 0.7051, 0.2846, 0.7404, 0.859, 0.7404, 0.859, 0.7051, 0.2846, 0.7227, 0.2734, 0.759, 0.8647, 0.7323, 0.2674, 0.7659, 0.8669, 0.759, 0.8647, 0.7227, 0.2734, -0.2449, 0.2104, -0.4581, 0.4234, -0.554, 0.416, -0.6365, 0.1603, -0.6365, 0.1603, -0.1192, 0.1536, 0.687, 0.2439, 1.073, 0.2282, 1.636, 0.2725, 1.633, 0.387, -0.007731, 0.1899, -0.6368, 0.09569, -0.6365, 0.1603, -0.554, 0.416, -0.5456, 0.4303, -0.5374, 0.4441, -0.5296, 0.4575, -0.5223, 0.4705, -0.5159, 0.4834, -0.5104, 0.4961, -0.1192, 0.1536, -0.6365, 0.1603, -0.6289, 0.1533, -0.1196, 0.1382, -0.1196, 0.1382, -0.6289, 0.1533, -0.6215, 0.1443, -0.1201, 0.1234, -0.1201, 0.1234, -0.6215, 0.1443, -0.6145, 0.133, -0.1205, 0.1089, -0.1205, 0.1089, -0.6145, 0.133, -0.608, 0.1195, -0.1209, 0.09476, -0.1209, 0.09476, -0.608, 0.1195, -0.6022, 0.1038, -0.1212, 0.08082, -0.1212, 0.08082, -0.6022, 0.1038, -0.5973, 0.08583, -0.1215, 0.06706, -0.1215, 0.06706, -0.5973, 0.08583, -0.5934, 0.06595, -0.1218, 0.05342, -0.1218, 0.05342, -0.5934, 0.06595, -0.5878, 0.05673, -0.122, 0.03988, -0.4447, 0.4968, -0.5104, 0.4961, -0.5159, 0.4834, -0.4464, 0.4847, -0.4464, 0.4847, -0.5159, 0.4834, -0.5223, 0.4705, -0.4484, 0.4726, -0.4484, 0.4726, -0.5223, 0.4705, -0.5296, 0.4575, -0.4506, 0.4604, -0.4506, 0.4604, -0.5296, 0.4575, -0.5374, 0.4441, -0.453, 0.4481, -0.453, 0.4481, -0.5374, 0.4441, -0.5456, 0.4303, -0.4556, 0.4358, -0.4556, 0.4358, -0.5456, 0.4303, -0.554, 0.416, -0.4581, 0.4234, 0.687, 0.2439, -0.1192, 0.1536, -0.1196, 0.1382, 0.6871, 0.213, 0.6871, 0.213, -0.1196, 0.1382, -0.1201, 0.1234, 0.6873, 0.1839, 0.6873, 0.1839, -0.1201, 0.1234, -0.1205, 0.1089, 0.6875, 0.1565, 0.6875, 0.1565, -0.1205, 0.1089, -0.1209, 0.09476, 0.6876, 0.1306, 0.6876, 0.1306, -0.1209, 0.09476, -0.1212, 0.08082, 0.6877, 0.106, 0.6877, 0.106, -0.1212, 0.08082, -0.1215, 0.06706, 0.6878, 0.08257, 0.6878, 0.08257, -0.1215, 0.06706, -0.1218, 0.05342, 0.6879, 0.06014, 0.6879, 0.06014, -0.1218, 0.05342, -0.122, 0.03988, 0.6879, 0.03853, -0.2236, 0.5112, -0.4423, 0.521, -0.4433, 0.5089, -0.225, 0.4694, -0.225, 0.4694, -0.4433, 0.5089, -0.4447, 0.4968, -0.227, 0.4257, -0.227, 0.4257, -0.4447, 0.4968, -0.4464, 0.4847, -0.2293, 0.3822, -0.2293, 0.3822, -0.4464, 0.4847, -0.4484, 0.4726, -0.232, 0.3409, -0.232, 0.3409, -0.4484, 0.4726, -0.4506, 0.4604, -0.235, 0.303, -0.235, 0.303, -0.4506, 0.4604, -0.453, 0.4481, -0.2381, 0.2689, -0.2381, 0.2689, -0.453, 0.4481, -0.4556, 0.4358, -0.2415, 0.2382, -0.2415, 0.2382, -0.4556, 0.4358, -0.4581, 0.4234, -0.2449, 0.2104, 1.073, 0.2282, 0.687, 0.2439, 0.6871, 0.213, 1.073, 0.199, 1.073, 0.199, 0.6871, 0.213, 0.6873, 0.1839, 1.073, 0.1718, 1.073, 0.1718, 0.6873, 0.1839, 0.6875, 0.1565, 1.073, 0.1462, 1.073, 0.1462, 0.6875, 0.1565, 0.6876, 0.1306, 1.073, 0.1222, 1.073, 0.1222, 0.6876, 0.1306, 0.6877, 0.106, 1.073, 0.09935, 1.073, 0.09935, 0.6877, 0.106, 0.6878, 0.08257, 1.073, 0.07755, 1.073, 0.07755, 0.6878, 0.08257, 0.6879, 0.06014, 1.073, 0.0566, 1.073, 0.0566, 0.6879, 0.06014, 0.6879, 0.03853, 1.073, 0.03634, -0.006863, 0.5073, -0.2236, 0.5112, -0.225, 0.4694, -0.007067, 0.4553, -0.007067, 0.4553, -0.225, 0.4694, -0.227, 0.4257, -0.00726, 0.4024, -0.00726, 0.4024, -0.227, 0.4257, -0.2293, 0.3822, -0.007425, 0.3531, -0.007425, 0.3531, -0.2293, 0.3822, -0.232, 0.3409, -0.007548, 0.3101, -0.007548, 0.3101, -0.232, 0.3409, -0.235, 0.303, -0.007633, 0.2734, -0.007633, 0.2734, -0.235, 0.303, -0.2381, 0.2689, -0.007687, 0.2419, -0.007687, 0.2419, -0.2381, 0.2689, -0.2415, 0.2382, -0.007717, 0.2144, -0.007717, 0.2144, -0.2415, 0.2382, -0.2449, 0.2104, -0.007731, 0.1899, 1.636, 0.2725, 1.073, 0.2282, 1.073, 0.199, 1.649, 0.2406, 1.649, 0.2406, 1.073, 0.199, 1.073, 0.1718, 1.662, 0.2089, 1.662, 0.2089, 1.073, 0.1718, 1.073, 0.1462, 1.675, 0.1777, 1.675, 0.1777, 1.073, 0.1462, 1.073, 0.1222, 1.686, 0.1472, 1.686, 0.1472, 1.073, 0.1222, 1.073, 0.09935, 1.696, 0.1176, 1.696, 0.1176, 1.073, 0.09935, 1.073, 0.07755, 1.705, 0.08898, 1.705, 0.08898, 1.073, 0.07755, 1.073, 0.0566, 1.712, 0.0615, 1.712, 0.0615, 1.073, 0.0566, 1.073, 0.03634, 1.717, 0.03515, 1.717, 0.03515, 1.073, 0.03634, 1.073, 0.02764, 1.717, 0.02395, 1.707, 0.5104, -0.006863, 0.5073, -0.007067, 0.4553, 1.702, 0.4965, 1.702, 0.4965, -0.007067, 0.4553, -0.00726, 0.4024, 1.696, 0.4824, 1.696, 0.4824, -0.00726, 0.4024, -0.007425, 0.3531, 1.688, 0.468, 1.688, 0.468, -0.007425, 0.3531, -0.007548, 0.3101, 1.679, 0.4532, 1.679, 0.4532, -0.007548, 0.3101, -0.007633, 0.2734, 1.668, 0.4379, 1.668, 0.4379, -0.007633, 0.2734, -0.007687, 0.2419, 1.657, 0.4219, 1.657, 0.4219, -0.007687, 0.2419, -0.007717, 0.2144, 1.645, 0.4051, 1.645, 0.4051, -0.007717, 0.2144, -0.007731, 0.1899, 1.633, 0.387, 1.707, 0.5104, 1.707, 0.5165, 1.717, 0.03515, 1.717, 0.03515, 1.707, 0.5104, 1.702, 0.4965, 1.712, 0.0615, 1.712, 0.0615, 1.702, 0.4965, 1.696, 0.4824, 1.705, 0.08898, 1.705, 0.08898, 1.696, 0.4824, 1.688, 0.468, 1.696, 0.1176, 1.696, 0.1176, 1.688, 0.468, 1.679, 0.4532, 1.686, 0.1472, 1.686, 0.1472, 1.679, 0.4532, 1.668, 0.4379, 1.675, 0.1777, 1.675, 0.1777, 1.668, 0.4379, 1.657, 0.4219, 1.662, 0.2089, 1.662, 0.2089, 1.657, 0.4219, 1.645, 0.4051, 1.649, 0.2406, 1.649, 0.2406, 1.645, 0.4051, 1.633, 0.387, 1.636, 0.2725, -0.6368, 0.09569, -0.5104, 0.4961, -0.4995, 0.5144, -0.6356, 0.06578, -0.6356, 0.06578, -0.4995, 0.5144, -0.4977, 0.5266, -0.6317, 0.03405, -0.6271, 1.01, -0.4977, 0.5266, -0.4949, 0.5388, -0.6206, 0.9782, -0.6206, 0.9782, -0.4949, 0.5388, -0.491, 0.5509, -0.6116, 0.9495, -0.6116, 0.9495, -0.491, 0.5509, -0.4861, 0.5629, -0.6003, 0.9244, -0.6003, 0.9244, -0.4861, 0.5629, -0.4805, 0.5749, -0.5871, 0.9033, -0.5871, 0.9033, -0.4805, 0.5749, -0.4742, 0.5867, -0.5722, 0.8858, -0.006764, 0.5287, 1.707, 0.5165, 1.702, 0.5302, -0.006487, 0.5801, -0.006487, 0.5801, 1.702, 0.5302, 1.696, 0.5441, -0.006183, 0.6343, -0.006183, 0.6343, 1.696, 0.5441, 1.689, 0.5583, -0.005877, 0.686, -0.005877, 0.686, 1.689, 0.5583, 1.68, 0.5728, -0.005589, 0.7317, -0.005589, 0.7317, 1.68, 0.5728, 1.67, 0.5878, -0.005324, 0.7706, -0.005324, 0.7706, 1.67, 0.5878, 1.659, 0.6034, -0.005078, 0.8037, -0.005078, 0.8037, 1.659, 0.6034, 1.647, 0.6198, -0.004849, 0.8322, -0.004849, 0.8322, 1.647, 0.6198, 1.636, 0.6374, -0.004632, 0.8575, -0.122, 0.03988, -0.5878, 0.05673, -0.5869, 0.03506, -0.122, 0.03397, -0.1175, 1.009, -0.5824, 1.011, -0.5809, 0.9881, -0.1174, 0.9962, -0.1174, 0.9962, -0.5809, 0.9881, -0.5788, 0.9647, -0.1173, 0.9828, -0.1173, 0.9828, -0.5788, 0.9647, -0.5763, 0.9404, -0.1171, 0.9694, -0.1171, 0.9694, -0.5763, 0.9404, -0.5733, 0.9149, -0.1169, 0.9558, -0.1169, 0.9558, -0.5733, 0.9149, -0.5699, 0.8881, -0.1166, 0.942, -0.4601, 0.6097, -0.4546, 0.6094, -0.457, 0.6212, -0.5722, 0.8858, -0.4742, 0.5867, -0.4673, 0.5983, -0.4601, 0.6097, -0.457, 0.6212, -0.5699, 0.8881, -0.4433, 0.5089, -0.4995, 0.5144, -0.5104, 0.4961, -0.4447, 0.4968, -0.4977, 0.5266, -0.4423, 0.5263, -0.4432, 0.5382, -0.4949, 0.5388, -0.4949, 0.5388, -0.4432, 0.5382, -0.4444, 0.55, -0.491, 0.5509, -0.491, 0.5509, -0.4444, 0.55, -0.446, 0.5619, -0.4861, 0.5629, -0.4861, 0.5629, -0.446, 0.5619, -0.4478, 0.5737, -0.4805, 0.5749, -0.4805, 0.5749, -0.4478, 0.5737, -0.4499, 0.5856, -0.4742, 0.5867, -0.4742, 0.5867, -0.4499, 0.5856, -0.4522, 0.5975, -0.4673, 0.5983, -0.4673, 0.5983, -0.4522, 0.5975, -0.4546, 0.6094, -0.4601, 0.6097, -0.6365, 0.1603, -0.6368, 0.09569, -0.6356, 0.06578, -0.5878, 0.05673, -0.5934, 0.06595, -0.5973, 0.08583, -0.6022, 0.1038, -0.608, 0.1195, -0.6145, 0.133, -0.6215, 0.1443, -0.6289, 0.1533, 0.6924, 1.005, -0.1175, 1.009, -0.1174, 0.9962, 0.6922, 0.9836, 0.6922, 0.9836, -0.1174, 0.9962, -0.1173, 0.9828, 0.6919, 0.9616, 0.6919, 0.9616, -0.1173, 0.9828, -0.1171, 0.9694, 0.6916, 0.9385, 0.6916, 0.9385, -0.1171, 0.9694, -0.1169, 0.9558, 0.6913, 0.9142, 0.6913, 0.9142, -0.1169, 0.9558, -0.1166, 0.942, 0.6909, 0.8885, 0.6909, 0.8885, -0.1166, 0.942, -0.1164, 0.9279, 0.6905, 0.861, 0.6905, 0.861, -0.1164, 0.9279, -0.1161, 0.9136, 0.69, 0.8315, 0.69, 0.8315, -0.1161, 0.9136, -0.1158, 0.8987, 0.6896, 0.8001, -0.5878, 0.05673, -0.6356, 0.06578, -0.6317, 0.03405, -0.5869, 0.03506, -0.5824, 1.011, -0.6271, 1.01, -0.6206, 0.9782, -0.5809, 0.9881, -0.5809, 0.9881, -0.6206, 0.9782, -0.6116, 0.9495, -0.5788, 0.9647, -0.5788, 0.9647, -0.6116, 0.9495, -0.6003, 0.9244, -0.5763, 0.9404, -0.5763, 0.9404, -0.6003, 0.9244, -0.5871, 0.9033, -0.5733, 0.9149, -0.5733, 0.9149, -0.5871, 0.9033, -0.5722, 0.8858, -0.5699, 0.8881, -0.4423, 0.5263, -0.2235, 0.5286, -0.2245, 0.5698, -0.4432, 0.5382, -0.4432, 0.5382, -0.2245, 0.5698, -0.226, 0.6137, -0.4444, 0.55, -0.4444, 0.55, -0.226, 0.6137, -0.2279, 0.6584, -0.446, 0.5619, -0.446, 0.5619, -0.2279, 0.6584, -0.2302, 0.7015, -0.4478, 0.5737, -0.4478, 0.5737, -0.2302, 0.7015, -0.2328, 0.7413, -0.4499, 0.5856, -0.4499, 0.5856, -0.2328, 0.7413, -0.2356, 0.7772, -0.4522, 0.5975, -0.4522, 0.5975, -0.2356, 0.7772, -0.2386, 0.8094, -0.4546, 0.6094, -0.4546, 0.6094, -0.2386, 0.8094, -0.2417, 0.8383, -0.457, 0.6212, 1.077, 1.003, 0.6924, 1.005, 0.6922, 0.9836, 1.077, 0.9833, 1.077, 0.9833, 0.6922, 0.9836, 0.6919, 0.9616, 1.077, 0.9627, 1.077, 0.9627, 0.6919, 0.9616, 0.6916, 0.9385, 1.077, 0.9413, 1.077, 0.9413, 0.6916, 0.9385, 0.6913, 0.9142, 1.077, 0.9188, 1.077, 0.9188, 0.6913, 0.9142, 0.6909, 0.8885, 1.076, 0.895, 1.076, 0.895, 0.6909, 0.8885, 0.6905, 0.861, 1.076, 0.8696, 1.076, 0.8696, 0.6905, 0.861, 0.69, 0.8315, 1.076, 0.8422, 1.076, 0.8422, 0.69, 0.8315, 0.6896, 0.8001, 1.076, 0.8126, -0.2235, 0.5286, -0.006764, 0.5287, -0.006487, 0.5801, -0.2245, 0.5698, -0.2245, 0.5698, -0.006487, 0.5801, -0.006183, 0.6343, -0.226, 0.6137, -0.226, 0.6137, -0.006183, 0.6343, -0.005877, 0.686, -0.2279, 0.6584, -0.2279, 0.6584, -0.005877, 0.686, -0.005589, 0.7317, -0.2302, 0.7015, -0.2302, 0.7015, -0.005589, 0.7317, -0.005324, 0.7706, -0.2328, 0.7413, -0.2328, 0.7413, -0.005324, 0.7706, -0.005078, 0.8037, -0.2356, 0.7772, -0.2356, 0.7772, -0.005078, 0.8037, -0.004849, 0.8322, -0.2386, 0.8094, -0.2386, 0.8094, -0.004849, 0.8322, -0.004632, 0.8575, -0.2417, 0.8383, 1.722, 0.9994, 1.077, 1.003, 1.077, 0.9833, 1.716, 0.9737, 1.716, 0.9737, 1.077, 0.9833, 1.077, 0.9627, 1.709, 0.9467, 1.709, 0.9467, 1.077, 0.9627, 1.077, 0.9413, 1.7, 0.9184, 1.7, 0.9184, 1.077, 0.9413, 1.077, 0.9188, 1.69, 0.8888, 1.69, 0.8888, 1.077, 0.9188, 1.076, 0.895, 1.679, 0.8581, 1.679, 0.8581, 1.076, 0.895, 1.076, 0.8696, 1.666, 0.8263, 1.666, 0.8263, 1.076, 0.8696, 1.076, 0.8422, 1.653, 0.7938, 1.653, 0.7938, 1.076, 0.8422, 1.076, 0.8126, 1.64, 0.7608, 1.707, 0.5165, 1.722, 0.9994, 1.716, 0.9737, 1.702, 0.5302, 1.702, 0.5302, 1.716, 0.9737, 1.709, 0.9467, 1.696, 0.5441, 1.696, 0.5441, 1.709, 0.9467, 1.7, 0.9184, 1.689, 0.5583, 1.689, 0.5583, 1.7, 0.9184, 1.69, 0.8888, 1.68, 0.5728, 1.68, 0.5728, 1.69, 0.8888, 1.679, 0.8581, 1.67, 0.5878, 1.67, 0.5878, 1.679, 0.8581, 1.666, 0.8263, 1.659, 0.6034, 1.659, 0.6034, 1.666, 0.8263, 1.653, 0.7938, 1.647, 0.6198, 1.647, 0.6198, 1.653, 0.7938, 1.64, 0.7608, 1.636, 0.6374, -0.2236, 0.5112, -0.006863, 0.5073, -0.006764, 0.5287, -0.2235, 0.5286, -0.4423, 0.521, -0.2236, 0.5112, -0.2235, 0.5286, -0.4423, 0.5263, -0.4433, 0.5089, -0.4423, 0.521, -0.4423, 0.5263, -0.4977, 0.5266, -0.4995, 0.5144, 0.6896, 0.8001, 1.636, 0.6374, 1.64, 0.7608, 1.636, 0.6374, 0.6896, 0.8001, -0.1158, 0.8987, -0.004632, 0.8575, -0.1166, 0.942, -0.5699, 0.8881, -0.457, 0.6212, -0.2417, 0.8383, -0.004632, 0.8575, -0.1158, 0.8987, -0.1161, 0.9136, -0.1164, 0.9279, -0.006863, 0.5073, 1.707, 0.5104, 1.717, 0.03515, 1.717, 0.02395, 1.707, 0.5165, -0.006764, 0.5287, 1.076, 0.8126, 0.6896, 0.8001, 1.64, 0.7608, 1.073, 0.03634, 0.6879, 0.03853, 0.6878, 0.02928, 1.073, 0.02764, 0.6879, 0.03853, -0.122, 0.03988, -0.122, 0.03397, 0.6878, 0.02928])
me_cube_001.materials.append(mat_roughmetal)
me_cube_001.materials.append(mat_wood)
me_cube_001.update()

# ---- objects
ob_light = bpy.data.objects.new('Light', light_light)
ob_camera = bpy.data.objects.new('Camera', cam_camera)
ob_axe = bpy.data.objects.new('Axe', me_cube_001)

# ---- transforms, parenting, visibility, modifiers, constraints
ob_light.location = (4.076, 1.005, 6.781)
ob_light.rotation_euler = (0.6503, 0.05522, 1.866)
ob_light.lock_rotations_4d = False
ob_light.empty_display_type = 'ARROWS'
ob_light.color = (0.0, 0.0, 0.0, 0.0)
ob_light.lineart.crease_threshold = 0.0
ob_camera.location = (15.87, -3.373, 6.59)
ob_camera.rotation_euler = (1.333, 1.468e-07, 1.25)
ob_camera.lock_rotations_4d = False
ob_camera.empty_display_type = 'ARROWS'
ob_camera.color = (0.0, 0.0, 0.0, 0.0)
ob_camera.display_type = 'WIRE'
ob_camera.lineart.crease_threshold = 0.0
ob_axe.location = (0.006487, -0.02775, 4.387)

# ---- collection membership
col_collection.objects.link(ob_light)
col_collection.objects.link(ob_camera)
col_collection.objects.link(ob_axe)

# ---- scene / render settings (as saved in the file)
scene.camera = ob_camera
scene.frame_start = 1; scene.frame_end = 250; scene.frame_set(1)
scene.render.engine = 'CYCLES'
scene.cycles.sampling_pattern = 'TABULATED_SOBOL'
scene.cycles.use_light_tree = False
scene.view_settings.view_transform = 'Filmic'
bpy.context.view_layer.update()
